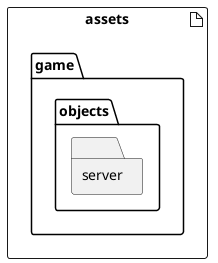

The diagram above was rendered by PlantUML. Its source (embedded in the PNG):
@startuml
artifact assets {
    folder game {
        folder objects {
            folder server
        }
    }
}
@enduml